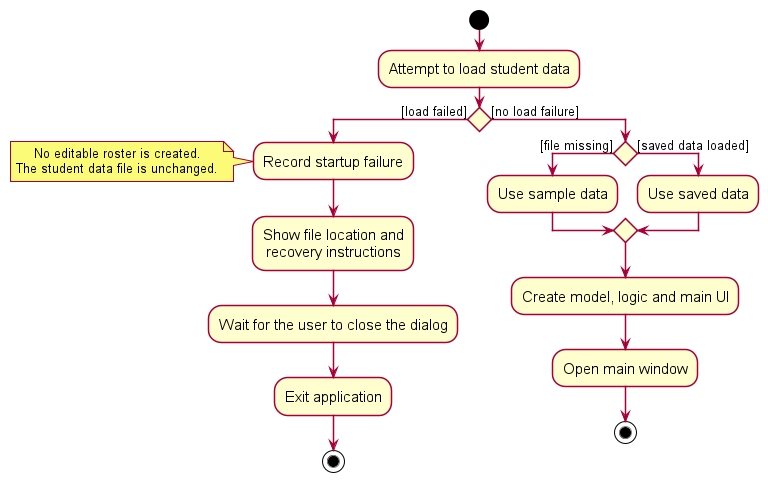

The diagram above was rendered by PlantUML. Its source (embedded in the PNG):
@startuml
skin rose
skinparam shadowing false
skinparam ActivityFontName Arial
skinparam ActivityFontSize 15
skinparam ArrowFontName Arial
skinparam ArrowFontSize 13
skinparam NoteFontName Arial
skinparam NoteFontSize 13
skinparam defaultTextAlignment center

start
:Attempt to load student data;

'Guards are placed on outgoing edges, matching the existing activity-diagram style.
if () then ([load failed])
    :Record startup failure;
    note left
      No editable roster is created.
      The student data file is unchanged.
    end note
    :Show file location and\nrecovery instructions;
    :Wait for the user to close the dialog;
    :Exit application;
    stop
else ([no load failure])
    if () then ([file missing])
        :Use sample data;
    else ([saved data loaded])
        :Use saved data;
    endif
    :Create model, logic and main UI;
    :Open main window;
    stop
endif
@enduml